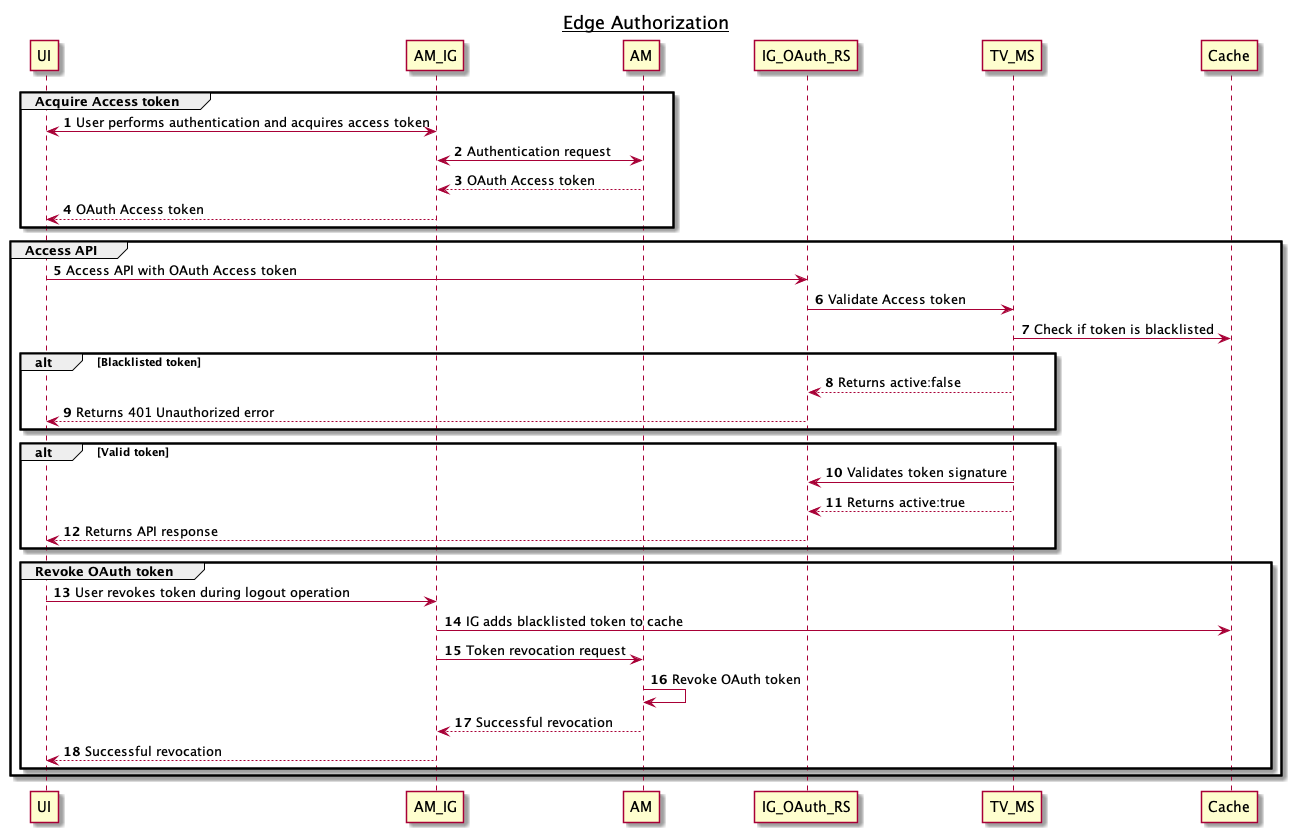

The diagram above was rendered by PlantUML. Its source (embedded in the PNG):
@startuml
title __Edge Authorization__
autonumber

group Acquire Access token
UI<->AM_IG: User performs authentication and acquires access token
AM_IG<->AM: Authentication request
AM-->AM_IG: OAuth Access token
AM_IG-->UI: OAuth Access token
end

group Access API
UI->IG_OAuth_RS: Access API with OAuth Access token
IG_OAuth_RS->TV_MS: Validate Access token
TV_MS->Cache: Check if token is blacklisted
alt Blacklisted token
TV_MS-->IG_OAuth_RS: Returns active:false
IG_OAuth_RS-->UI: Returns 401 Unauthorized error
end
alt Valid token
TV_MS->IG_OAuth_RS: Validates token signature
TV_MS-->IG_OAuth_RS: Returns active:true
IG_OAuth_RS-->UI: Returns API response
end

group Revoke OAuth token
UI->AM_IG: User revokes token during logout operation
AM_IG->Cache: IG adds blacklisted token to cache
AM_IG->AM: Token revocation request
AM->AM: Revoke OAuth token
AM-->AM_IG: Successful revocation
AM_IG-->UI: Successful revocation
end

end

@enduml